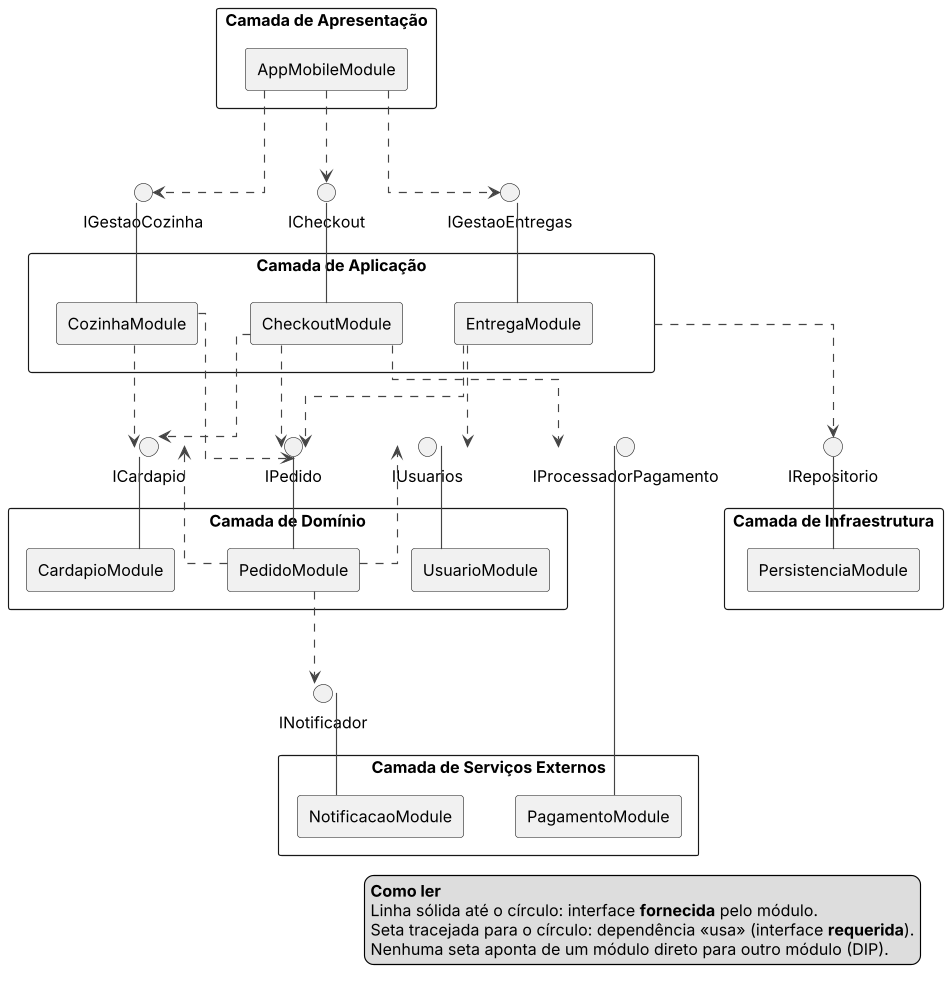

The diagram above was rendered by PlantUML. Its source (embedded in the PNG):
@startuml componentes-visao-geral
skinparam shadowing false
skinparam dpi 110
skinparam componentStyle rectangle
skinparam linetype ortho
skinparam nodesep 45
skinparam ranksep 60
skinparam NoteBackgroundColor #FFFDE7
skinparam NoteBorderColor #E0C060
skinparam packageStyle rectangle
skinparam ArrowColor #444444
top to bottom direction

package "Camada de Apresentação" as APR {
  [AppMobileModule]
}

package "Camada de Aplicação" as APL {
  [EntregaModule]
  [CozinhaModule]
  [CheckoutModule]
}

package "Camada de Domínio" as DOM {
  [UsuarioModule]
  [PedidoModule]
  [CardapioModule]
}

package "Camada de Serviços Externos" as EXT {
  [NotificacaoModule]
  [PagamentoModule]
}

package "Camada de Infraestrutura" as INF {
  [PersistenciaModule]
}

() IGestaoEntregas
() IGestaoCozinha
() ICheckout
() IUsuarios
() IPedido
() ICardapio
() INotificador
() IProcessadorPagamento
() IRepositorio

' ordem horizontal dentro das camadas (reduz cruzamento de linhas)
EntregaModule -[hidden]right- CozinhaModule
CozinhaModule -[hidden]right- CheckoutModule
UsuarioModule -[hidden]right- PedidoModule
PedidoModule -[hidden]right- CardapioModule

' interfaces fornecidas (linha sólida até a interface)
EntregaModule -up- IGestaoEntregas
CozinhaModule -up- IGestaoCozinha
CheckoutModule -up- ICheckout
UsuarioModule -up- IUsuarios
PedidoModule -up- IPedido
CardapioModule -up- ICardapio
NotificacaoModule -up- INotificador
PagamentoModule -up- IProcessadorPagamento
PersistenciaModule -up- IRepositorio

' interfaces requeridas: dependência <<usa>> aponta sempre para a abstração
AppMobileModule ..> IGestaoEntregas
AppMobileModule ..> IGestaoCozinha
AppMobileModule ..> ICheckout

EntregaModule ..> IUsuarios
EntregaModule ..> IPedido
CozinhaModule ..> IPedido
CozinhaModule ..> ICardapio
CheckoutModule ..> IPedido
CheckoutModule ..> ICardapio
CheckoutModule ..> IProcessadorPagamento

PedidoModule ..> IUsuarios
PedidoModule ..> ICardapio
PedidoModule ..> INotificador

APL ..> IRepositorio

legend right
  **Como ler**
  Linha sólida até o círculo: interface **fornecida** pelo módulo.
  Seta tracejada para o círculo: dependência <<usa>> (interface **requerida**).
  Nenhuma seta aponta de um módulo direto para outro módulo (DIP).
endlegend
@enduml